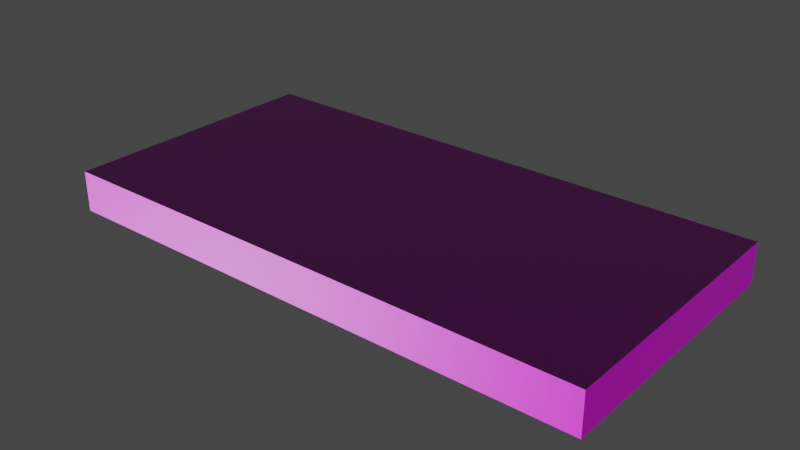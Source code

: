 # Source: door2.blend  (saved by Blender 3.0.42; exported with 4.5.12 LTS)
import bpy
from mathutils import Matrix  # noqa: F401  (used for matrix-valued properties, if any)

bpy.ops.wm.read_factory_settings(use_empty=True)
scene = bpy.context.scene
scene.name = 'Scene'

# ---- collections
col_collection = bpy.data.collections.new('Collection'); scene.collection.children.link(col_collection)

# ---- images (referenced by path relative to the original .blend; pixels are not part of the script)
import os
ASSET_DIR = os.environ.get("B2B_ASSET_DIR", "")  # directory of the original .blend (textures are referenced by path, not embedded)
HERE = os.path.dirname(os.path.abspath(__file__))  # packed textures are extracted next to this script under _unpacked/

def load_image(name, relpath, width, height, colorspace="sRGB"):
    """Load a texture the original file referenced (path relative to the .blend, or extracted next to this script)."""
    p = next((c for c in (os.path.join(HERE, relpath), os.path.join(ASSET_DIR, relpath)) if relpath and os.path.exists(c)), "")
    if p:
        img = bpy.data.images.load(p, check_existing=True)
        img.name = name
    else:  # same state as the original file: an image datablock whose file is absent (Cycles renders it pink)
        img = bpy.data.images.new(name, width, height)
        img.source = "FILE"
        img.filepath = "//" + (relpath or name)
    img.colorspace_settings.name = colorspace
    return img
img_cubehyperdoor_normalmap_png = load_image('CubeHyperDoor_Normalmap.png', 'CubeHyperDoor_Normalmap.png', 1024, 1024, 'sRGB')
img_cubehyperdoor_diffuse_png = load_image('CubeHyperDoor_diffuse.png', 'CubeHyperDoor_diffuse.png', 1024, 1024, 'sRGB')

# ---- materials (node trees are filled in below, after node groups)
mat_material = bpy.data.materials.new('Material')
mat_material.alpha_threshold = 0.0
mat_material.use_transparent_shadow = False
mat_material.line_color = (0.0, 0.0, 0.0, 1.0)

# ---- material node trees
mat_material.use_nodes = True; mat_material.node_tree.nodes.clear()
_N = mat_material.node_tree.nodes; _L = mat_material.node_tree.links
n0 = _N.new('ShaderNodeOutputMaterial'); n0.name = 'Material Output'; n0.location = (249, 297)
n1 = _N.new('ShaderNodeBsdfPrincipled'); n1.name = 'Principled BSDF'; n1.location = (-41, 297)
n1.distribution = 'GGX'
n1.subsurface_method = 'RANDOM_WALK_SKIN'
n1.inputs[2].default_value = 0.4
n1.inputs[3].default_value = 1.45
n1.inputs[27].default_value = (0.0, 0.0, 0.0, 1.0)
n1.inputs[28].default_value = 1.0
n2 = _N.new('ShaderNodeTexImage'); n2.name = 'Image Texture.001'; n2.location = (-531, -703)
n2.image = img_cubehyperdoor_normalmap_png
n3 = _N.new('ShaderNodeNormalMap'); n3.name = 'Normal Map'; n3.location = (-241, -623)
n4 = _N.new('ShaderNodeTexImage'); n4.name = 'Image Texture'; n4.location = (-490, 250)
n4.image = img_cubehyperdoor_diffuse_png
_L.new(n1.outputs[0], n0.inputs[0])
_L.new(n4.outputs[0], n1.inputs[0])
_L.new(n2.outputs[0], n3.inputs[1])
_L.new(n3.outputs[0], n1.inputs[5])
n0.is_active_output = True

# ---- world
world_world = bpy.data.worlds.new('World'); scene.world = world_world
world_world.use_nodes = True; world_world.node_tree.nodes.clear()
_N = world_world.node_tree.nodes; _L = world_world.node_tree.links
n0 = _N.new('ShaderNodeOutputWorld'); n0.name = 'World Output'; n0.location = (300, 300)
n1 = _N.new('ShaderNodeBackground'); n1.name = 'Background'; n1.location = (10, 300)
n1.inputs[0].default_value = (0.05088, 0.05088, 0.05088, 1.0)
_L.new(n1.outputs[0], n0.inputs[0])
n0.is_active_output = True
world_world.color = (0.05088, 0.05088, 0.05088)
world_world.use_sun_shadow = False
world_world.sun_shadow_jitter_overblur = 0.0

# ---- meshes
me_cube = bpy.data.meshes.new('Cube')
me_cube.from_pydata([(20.1, 10.0, 1.5), (20.1, 10.0, -1.5), (20.1, -10.0, 1.5), (20.1, -10.0, -1.5), (-20.1, 10.0, 1.5), (-20.1, 10.0, -1.5), (-20.1, -10.0, 1.5), (-20.1, -10.0, -1.5)], [], [(0, 4, 6, 2), (3, 2, 6, 7), (7, 6, 4, 5), (5, 1, 3, 7), (1, 0, 2, 3), (5, 4, 0, 1)])
_uv = me_cube.uv_layers.new(name='UVMap')
_uv.uv.foreach_set('vector', [0.001765, 0.5031, 0.9986, 0.5031, 0.9986, 0.9974, 0.001765, 0.9974, 0.6997, 0.1042, 0.9497, 0.1042, 0.9497, 0.3542, 0.6997, 0.3542, 0.7322, 0.0469, 0.9822, 0.0469, 0.9822, 0.2969, 0.7322, 0.2969, 0.7203, 0.05625, 0.9703, 0.05625, 0.9703, 0.3062, 0.7203, 0.3062, 0.7358, 0.02739, 0.9858, 0.02739, 0.9858, 0.2774, 0.7358, 0.2774, 0.7141, 0.06961, 0.9641, 0.06961, 0.9641, 0.3196, 0.7141, 0.3196])
me_cube.materials.append(mat_material)
me_cube.use_remesh_preserve_volume = False
me_cube.use_remesh_preserve_attributes = False
me_cube.use_mirror_vertex_groups = False
me_cube.update()

# ---- objects
ob_cube = bpy.data.objects.new('Cube', me_cube)

# ---- transforms, parenting, visibility, modifiers, constraints
ob_cube.location = (0.0, 0.0, 0.0)
ob_cube.lock_rotations_4d = False
ob_cube.empty_display_type = 'ARROWS'
ob_cube.lineart.crease_threshold = 0.0

# ---- collection membership
col_collection.objects.link(ob_cube)

# ---- scene / render settings (as saved in the file)
scene.frame_start = 1; scene.frame_end = 250; scene.frame_set(1)
scene.render.engine = 'BLENDER_EEVEE_NEXT'
scene.cycles.sampling_pattern = 'TABULATED_SOBOL'
scene.cycles.use_light_tree = False
scene.view_settings.view_transform = 'Filmic'
bpy.context.view_layer.update()

# ---- added for rendering (the .blend has no active camera and no usable light): camera, sun
cam_auto = bpy.data.cameras.new('AutoCamera')
cam_auto.lens = 50.0
cam_auto.sensor_width = 36.0
cam_auto.clip_end = 1000.0
ob_auto_camera = bpy.data.objects.new('AutoCamera', cam_auto)
scene.collection.objects.link(ob_auto_camera)
ob_auto_camera.location = (41.6355, -49.9626, 33.3084)
ob_auto_camera.rotation_euler = (1.09748, -7.21219e-08, 0.694738)
scene.camera = ob_auto_camera
light_auto_sun = bpy.data.lights.new('AutoSun', 'SUN')
light_auto_sun.energy = 3.0
light_auto_sun.angle = 0.0523599
ob_auto_sun = bpy.data.objects.new('AutoSun', light_auto_sun)
scene.collection.objects.link(ob_auto_sun)
ob_auto_sun.rotation_euler = (0.872665, 0.174533, 0.523599)
bpy.context.view_layer.update()
